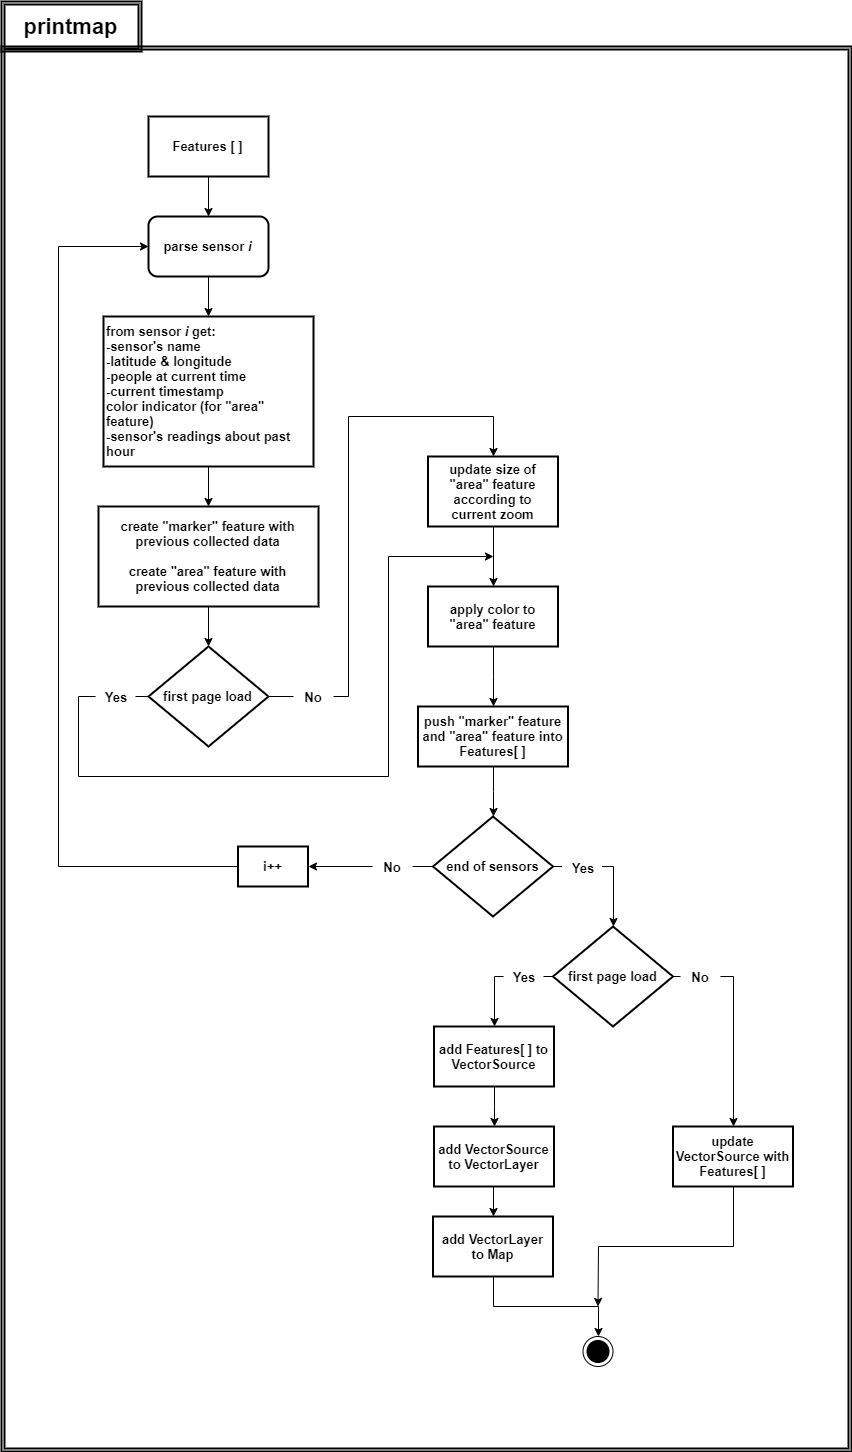

The diagram above was exported from draw.io. Its source (the exported page's mxGraphModel, read from the mxfile embedded in the PNG):
<mxGraphModel dx="868" dy="520" grid="1" gridSize="10" guides="1" tooltips="1" connect="1" arrows="1" fold="1" page="1" pageScale="1" pageWidth="80000" pageHeight="50000" math="0" shadow="0">
  <root>
    <mxCell id="0" />
    <mxCell id="1" parent="0" />
    <mxCell id="M6CPxPXwP6gX2X0786Dn-2" value="" style="shape=ext;double=1;rounded=0;whiteSpace=wrap;html=1;strokeColor=#000000;fillColor=none;fontSize=13;fontStyle=1;strokeWidth=2;" parent="1" vertex="1">
      <mxGeometry x="480" y="215" width="850" height="1405" as="geometry" />
    </mxCell>
    <mxCell id="M6CPxPXwP6gX2X0786Dn-3" value="printmap" style="shape=ext;double=1;rounded=0;whiteSpace=wrap;html=1;strokeColor=#000000;fillColor=none;fontSize=22;fontStyle=1;strokeWidth=2;" parent="1" vertex="1">
      <mxGeometry x="480" y="170" width="140" height="50" as="geometry" />
    </mxCell>
    <mxCell id="M6CPxPXwP6gX2X0786Dn-7" style="edgeStyle=orthogonalEdgeStyle;rounded=0;orthogonalLoop=1;jettySize=auto;html=1;exitX=0.5;exitY=1;exitDx=0;exitDy=0;fontSize=13;" parent="1" source="M6CPxPXwP6gX2X0786Dn-4" target="M6CPxPXwP6gX2X0786Dn-5" edge="1">
      <mxGeometry relative="1" as="geometry" />
    </mxCell>
    <mxCell id="M6CPxPXwP6gX2X0786Dn-4" value="Features [ ]" style="rounded=0;whiteSpace=wrap;html=1;fontSize=13;fontStyle=1;strokeWidth=2;" parent="1" vertex="1">
      <mxGeometry x="627" y="285" width="120" height="60" as="geometry" />
    </mxCell>
    <mxCell id="M6CPxPXwP6gX2X0786Dn-8" style="edgeStyle=orthogonalEdgeStyle;rounded=0;orthogonalLoop=1;jettySize=auto;html=1;exitX=0.5;exitY=1;exitDx=0;exitDy=0;entryX=0.5;entryY=0;entryDx=0;entryDy=0;fontSize=13;" parent="1" source="M6CPxPXwP6gX2X0786Dn-5" target="M6CPxPXwP6gX2X0786Dn-6" edge="1">
      <mxGeometry relative="1" as="geometry" />
    </mxCell>
    <mxCell id="M6CPxPXwP6gX2X0786Dn-5" value="parse sensor &lt;i&gt;i&lt;/i&gt;" style="rounded=1;whiteSpace=wrap;html=1;strokeWidth=2;fontSize=13;fontStyle=1" parent="1" vertex="1">
      <mxGeometry x="627" y="385" width="120" height="60" as="geometry" />
    </mxCell>
    <mxCell id="M6CPxPXwP6gX2X0786Dn-10" style="edgeStyle=orthogonalEdgeStyle;rounded=0;orthogonalLoop=1;jettySize=auto;html=1;exitX=0.5;exitY=1;exitDx=0;exitDy=0;entryX=0.5;entryY=0;entryDx=0;entryDy=0;fontSize=13;" parent="1" source="M6CPxPXwP6gX2X0786Dn-6" target="M6CPxPXwP6gX2X0786Dn-9" edge="1">
      <mxGeometry relative="1" as="geometry" />
    </mxCell>
    <mxCell id="M6CPxPXwP6gX2X0786Dn-6" value="from sensor &lt;i&gt;i &lt;/i&gt;get:&lt;br&gt;-sensor's name&lt;br&gt;-latitude &amp;amp; longitude&lt;br&gt;-people at current time&lt;br&gt;-current timestamp&lt;br&gt;color indicator (for &quot;area&quot; feature)&lt;br&gt;-sensor's readings about past hour" style="rounded=0;whiteSpace=wrap;html=1;strokeWidth=2;fontSize=13;align=left;fontStyle=1" parent="1" vertex="1">
      <mxGeometry x="582" y="485" width="210" height="150" as="geometry" />
    </mxCell>
    <mxCell id="M6CPxPXwP6gX2X0786Dn-13" style="edgeStyle=orthogonalEdgeStyle;rounded=0;orthogonalLoop=1;jettySize=auto;html=1;exitX=0.5;exitY=1;exitDx=0;exitDy=0;entryX=0.5;entryY=0;entryDx=0;entryDy=0;entryPerimeter=0;fontSize=13;" parent="1" source="M6CPxPXwP6gX2X0786Dn-9" target="M6CPxPXwP6gX2X0786Dn-12" edge="1">
      <mxGeometry relative="1" as="geometry" />
    </mxCell>
    <mxCell id="M6CPxPXwP6gX2X0786Dn-9" value="create &quot;marker&quot; feature with previous collected data&lt;br&gt;&lt;br&gt;create &quot;area&quot; feature with previous collected data" style="rounded=0;whiteSpace=wrap;html=1;strokeWidth=2;fontSize=13;fontStyle=1" parent="1" vertex="1">
      <mxGeometry x="577" y="675" width="220" height="100" as="geometry" />
    </mxCell>
    <mxCell id="M6CPxPXwP6gX2X0786Dn-42" style="edgeStyle=orthogonalEdgeStyle;rounded=0;orthogonalLoop=1;jettySize=auto;html=1;exitX=1;exitY=0.5;exitDx=0;exitDy=0;exitPerimeter=0;entryX=0.5;entryY=0;entryDx=0;entryDy=0;fontSize=13;" parent="1" source="M6CPxPXwP6gX2X0786Dn-12" target="M6CPxPXwP6gX2X0786Dn-16" edge="1">
      <mxGeometry relative="1" as="geometry">
        <Array as="points">
          <mxPoint x="827" y="865" />
          <mxPoint x="827" y="585" />
          <mxPoint x="972" y="585" />
        </Array>
      </mxGeometry>
    </mxCell>
    <mxCell id="M6CPxPXwP6gX2X0786Dn-43" style="edgeStyle=orthogonalEdgeStyle;rounded=0;orthogonalLoop=1;jettySize=auto;html=1;exitX=0;exitY=0.5;exitDx=0;exitDy=0;exitPerimeter=0;fontSize=13;" parent="1" source="M6CPxPXwP6gX2X0786Dn-12" edge="1">
      <mxGeometry relative="1" as="geometry">
        <mxPoint x="972" y="725" as="targetPoint" />
        <Array as="points">
          <mxPoint x="557" y="865" />
          <mxPoint x="557" y="945" />
          <mxPoint x="867" y="945" />
          <mxPoint x="867" y="725" />
        </Array>
      </mxGeometry>
    </mxCell>
    <mxCell id="M6CPxPXwP6gX2X0786Dn-12" value="first page load" style="strokeWidth=2;html=1;shape=mxgraph.flowchart.decision;whiteSpace=wrap;fontSize=13;align=center;fontStyle=1" parent="1" vertex="1">
      <mxGeometry x="627" y="815" width="120" height="100" as="geometry" />
    </mxCell>
    <mxCell id="M6CPxPXwP6gX2X0786Dn-19" style="edgeStyle=orthogonalEdgeStyle;rounded=0;orthogonalLoop=1;jettySize=auto;html=1;exitX=0.5;exitY=1;exitDx=0;exitDy=0;entryX=0.5;entryY=0;entryDx=0;entryDy=0;fontSize=13;" parent="1" source="M6CPxPXwP6gX2X0786Dn-16" target="M6CPxPXwP6gX2X0786Dn-18" edge="1">
      <mxGeometry relative="1" as="geometry" />
    </mxCell>
    <mxCell id="M6CPxPXwP6gX2X0786Dn-16" value="update size of &quot;area&quot; feature according to current zoom" style="rounded=0;whiteSpace=wrap;html=1;strokeWidth=2;fontSize=13;align=center;fontStyle=1" parent="1" vertex="1">
      <mxGeometry x="906.5" y="625" width="130" height="70" as="geometry" />
    </mxCell>
    <mxCell id="M6CPxPXwP6gX2X0786Dn-22" style="edgeStyle=orthogonalEdgeStyle;rounded=0;orthogonalLoop=1;jettySize=auto;html=1;exitX=0.5;exitY=1;exitDx=0;exitDy=0;fontSize=13;" parent="1" source="M6CPxPXwP6gX2X0786Dn-18" target="M6CPxPXwP6gX2X0786Dn-21" edge="1">
      <mxGeometry relative="1" as="geometry" />
    </mxCell>
    <mxCell id="M6CPxPXwP6gX2X0786Dn-18" value="apply color to &quot;area&quot; feature" style="rounded=0;whiteSpace=wrap;html=1;strokeWidth=2;fontSize=13;align=center;fontStyle=1" parent="1" vertex="1">
      <mxGeometry x="906.5" y="755" width="130" height="60" as="geometry" />
    </mxCell>
    <mxCell id="M6CPxPXwP6gX2X0786Dn-27" style="edgeStyle=orthogonalEdgeStyle;rounded=0;orthogonalLoop=1;jettySize=auto;html=1;entryX=0.5;entryY=0;entryDx=0;entryDy=0;entryPerimeter=0;fontSize=13;" parent="1" source="M6CPxPXwP6gX2X0786Dn-21" target="M6CPxPXwP6gX2X0786Dn-23" edge="1">
      <mxGeometry relative="1" as="geometry" />
    </mxCell>
    <mxCell id="M6CPxPXwP6gX2X0786Dn-21" value="push &quot;marker&quot; feature and &quot;area&quot; feature into Features[ ]" style="rounded=0;whiteSpace=wrap;html=1;strokeWidth=2;fontSize=13;align=center;fontStyle=1" parent="1" vertex="1">
      <mxGeometry x="896.5" y="875" width="150" height="60" as="geometry" />
    </mxCell>
    <mxCell id="M6CPxPXwP6gX2X0786Dn-24" style="edgeStyle=orthogonalEdgeStyle;rounded=0;orthogonalLoop=1;jettySize=auto;html=1;exitX=0;exitY=0.5;exitDx=0;exitDy=0;fontSize=13;" parent="1" source="M6CPxPXwP6gX2X0786Dn-25" target="M6CPxPXwP6gX2X0786Dn-5" edge="1">
      <mxGeometry relative="1" as="geometry">
        <Array as="points">
          <mxPoint x="537" y="1035" />
          <mxPoint x="537" y="415" />
        </Array>
      </mxGeometry>
    </mxCell>
    <mxCell id="M6CPxPXwP6gX2X0786Dn-26" style="edgeStyle=orthogonalEdgeStyle;rounded=0;orthogonalLoop=1;jettySize=auto;html=1;exitX=0;exitY=0.5;exitDx=0;exitDy=0;exitPerimeter=0;entryX=1;entryY=0.5;entryDx=0;entryDy=0;fontSize=13;" parent="1" source="M6CPxPXwP6gX2X0786Dn-23" target="M6CPxPXwP6gX2X0786Dn-25" edge="1">
      <mxGeometry relative="1" as="geometry" />
    </mxCell>
    <mxCell id="M6CPxPXwP6gX2X0786Dn-29" style="edgeStyle=orthogonalEdgeStyle;rounded=0;orthogonalLoop=1;jettySize=auto;html=1;exitX=1;exitY=0.5;exitDx=0;exitDy=0;exitPerimeter=0;entryX=0.5;entryY=0;entryDx=0;entryDy=0;entryPerimeter=0;fontSize=13;" parent="1" source="M6CPxPXwP6gX2X0786Dn-23" target="M6CPxPXwP6gX2X0786Dn-28" edge="1">
      <mxGeometry relative="1" as="geometry" />
    </mxCell>
    <mxCell id="M6CPxPXwP6gX2X0786Dn-23" value="end of sensors" style="strokeWidth=2;html=1;shape=mxgraph.flowchart.decision;whiteSpace=wrap;fontSize=13;align=center;fontStyle=1" parent="1" vertex="1">
      <mxGeometry x="911.5" y="985" width="120" height="100" as="geometry" />
    </mxCell>
    <mxCell id="M6CPxPXwP6gX2X0786Dn-25" value="i++" style="rounded=0;whiteSpace=wrap;html=1;strokeWidth=2;fontSize=13;align=center;fontStyle=1" parent="1" vertex="1">
      <mxGeometry x="716.5" y="1015" width="70" height="40" as="geometry" />
    </mxCell>
    <mxCell id="M6CPxPXwP6gX2X0786Dn-30" style="edgeStyle=orthogonalEdgeStyle;rounded=0;orthogonalLoop=1;jettySize=auto;html=1;exitX=0;exitY=0.5;exitDx=0;exitDy=0;exitPerimeter=0;fontSize=13;entryX=0.5;entryY=0;entryDx=0;entryDy=0;" parent="1" source="M6CPxPXwP6gX2X0786Dn-28" target="M6CPxPXwP6gX2X0786Dn-31" edge="1">
      <mxGeometry relative="1" as="geometry">
        <mxPoint x="936.5" y="1145" as="targetPoint" />
      </mxGeometry>
    </mxCell>
    <mxCell id="M6CPxPXwP6gX2X0786Dn-37" style="edgeStyle=orthogonalEdgeStyle;rounded=0;orthogonalLoop=1;jettySize=auto;html=1;exitX=1;exitY=0.5;exitDx=0;exitDy=0;exitPerimeter=0;fontSize=13;" parent="1" source="M6CPxPXwP6gX2X0786Dn-28" target="M6CPxPXwP6gX2X0786Dn-36" edge="1">
      <mxGeometry relative="1" as="geometry" />
    </mxCell>
    <mxCell id="M6CPxPXwP6gX2X0786Dn-28" value="first page load" style="strokeWidth=2;html=1;shape=mxgraph.flowchart.decision;whiteSpace=wrap;fontSize=13;align=center;fontStyle=1" parent="1" vertex="1">
      <mxGeometry x="1031.5" y="1095" width="120" height="100" as="geometry" />
    </mxCell>
    <mxCell id="M6CPxPXwP6gX2X0786Dn-34" style="edgeStyle=orthogonalEdgeStyle;rounded=0;orthogonalLoop=1;jettySize=auto;html=1;exitX=0.5;exitY=1;exitDx=0;exitDy=0;fontSize=13;" parent="1" source="M6CPxPXwP6gX2X0786Dn-31" target="M6CPxPXwP6gX2X0786Dn-32" edge="1">
      <mxGeometry relative="1" as="geometry" />
    </mxCell>
    <mxCell id="M6CPxPXwP6gX2X0786Dn-31" value="add Features[ ] to VectorSource" style="rounded=0;whiteSpace=wrap;html=1;strokeWidth=2;fontSize=13;align=center;fontStyle=1" parent="1" vertex="1">
      <mxGeometry x="912.5" y="1195" width="120" height="60" as="geometry" />
    </mxCell>
    <mxCell id="M6CPxPXwP6gX2X0786Dn-35" style="edgeStyle=orthogonalEdgeStyle;rounded=0;orthogonalLoop=1;jettySize=auto;html=1;exitX=0.5;exitY=1;exitDx=0;exitDy=0;entryX=0.5;entryY=0;entryDx=0;entryDy=0;fontSize=13;" parent="1" source="M6CPxPXwP6gX2X0786Dn-32" target="M6CPxPXwP6gX2X0786Dn-33" edge="1">
      <mxGeometry relative="1" as="geometry" />
    </mxCell>
    <mxCell id="M6CPxPXwP6gX2X0786Dn-32" value="add&amp;nbsp;VectorSource to VectorLayer" style="rounded=0;whiteSpace=wrap;html=1;strokeWidth=2;fontSize=13;align=center;fontStyle=1" parent="1" vertex="1">
      <mxGeometry x="912.5" y="1295" width="120" height="60" as="geometry" />
    </mxCell>
    <mxCell id="M6CPxPXwP6gX2X0786Dn-40" style="edgeStyle=orthogonalEdgeStyle;rounded=0;orthogonalLoop=1;jettySize=auto;html=1;exitX=0.5;exitY=1;exitDx=0;exitDy=0;entryX=0.5;entryY=0;entryDx=0;entryDy=0;fontSize=13;" parent="1" source="M6CPxPXwP6gX2X0786Dn-33" target="M6CPxPXwP6gX2X0786Dn-39" edge="1">
      <mxGeometry relative="1" as="geometry" />
    </mxCell>
    <mxCell id="M6CPxPXwP6gX2X0786Dn-33" value="add VectorLayer to Map" style="rounded=0;whiteSpace=wrap;html=1;strokeWidth=2;fontSize=13;align=center;fontStyle=1" parent="1" vertex="1">
      <mxGeometry x="911.5" y="1385" width="120" height="60" as="geometry" />
    </mxCell>
    <mxCell id="M6CPxPXwP6gX2X0786Dn-41" style="edgeStyle=orthogonalEdgeStyle;rounded=0;orthogonalLoop=1;jettySize=auto;html=1;exitX=0.5;exitY=1;exitDx=0;exitDy=0;fontSize=13;" parent="1" source="M6CPxPXwP6gX2X0786Dn-36" edge="1">
      <mxGeometry relative="1" as="geometry">
        <mxPoint x="1076.5" y="1475" as="targetPoint" />
      </mxGeometry>
    </mxCell>
    <mxCell id="M6CPxPXwP6gX2X0786Dn-36" value="update VectorSource with Features[ ]" style="rounded=0;whiteSpace=wrap;html=1;strokeWidth=2;fontSize=13;align=center;fontStyle=1" parent="1" vertex="1">
      <mxGeometry x="1151.5" y="1295" width="120" height="60" as="geometry" />
    </mxCell>
    <mxCell id="M6CPxPXwP6gX2X0786Dn-39" value="" style="ellipse;html=1;shape=endState;fillColor=#000000;strokeColor=#000000;fontSize=13;align=center;" parent="1" vertex="1">
      <mxGeometry x="1061.5" y="1505" width="30" height="30" as="geometry" />
    </mxCell>
    <mxCell id="M6CPxPXwP6gX2X0786Dn-51" value="Yes" style="rounded=0;whiteSpace=wrap;html=1;strokeColor=none;strokeWidth=2;fontSize=13;align=center;fontStyle=1" parent="1" vertex="1">
      <mxGeometry x="574" y="850.1904761904761" width="40" height="30" as="geometry" />
    </mxCell>
    <mxCell id="M6CPxPXwP6gX2X0786Dn-55" value="No" style="rounded=0;whiteSpace=wrap;html=1;strokeColor=none;strokeWidth=2;fontSize=13;align=center;fontStyle=1" parent="1" vertex="1">
      <mxGeometry x="772" y="850.1904761904761" width="40" height="30" as="geometry" />
    </mxCell>
    <mxCell id="M6CPxPXwP6gX2X0786Dn-57" value="Yes" style="rounded=0;whiteSpace=wrap;html=1;strokeColor=none;strokeWidth=2;fontSize=13;align=center;fontStyle=1" parent="1" vertex="1">
      <mxGeometry x="1040.5" y="1021.1904761904761" width="40" height="30" as="geometry" />
    </mxCell>
    <mxCell id="M6CPxPXwP6gX2X0786Dn-58" value="No" style="rounded=0;whiteSpace=wrap;html=1;strokeColor=none;strokeWidth=2;fontSize=13;align=center;fontStyle=1" parent="1" vertex="1">
      <mxGeometry x="851" y="1020.1904761904761" width="40" height="30" as="geometry" />
    </mxCell>
    <mxCell id="M6CPxPXwP6gX2X0786Dn-59" value="No" style="rounded=0;whiteSpace=wrap;html=1;strokeColor=none;strokeWidth=2;fontSize=13;align=center;fontStyle=1" parent="1" vertex="1">
      <mxGeometry x="1159" y="1130.1904761904761" width="40" height="30" as="geometry" />
    </mxCell>
    <mxCell id="M6CPxPXwP6gX2X0786Dn-60" value="Yes" style="rounded=0;whiteSpace=wrap;html=1;strokeColor=none;strokeWidth=2;fontSize=13;align=center;fontStyle=1" parent="1" vertex="1">
      <mxGeometry x="982" y="1130.1904761904761" width="40" height="30" as="geometry" />
    </mxCell>
  </root>
</mxGraphModel>